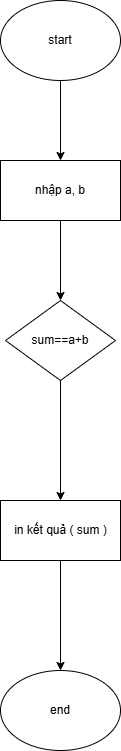

The diagram above was exported from draw.io. Its source (the exported page's mxGraphModel, read from the mxfile embedded in the PNG):
<mxGraphModel dx="1122" dy="454" grid="1" gridSize="10" guides="1" tooltips="1" connect="1" arrows="1" fold="1" page="1" pageScale="1" pageWidth="850" pageHeight="1100" math="0" shadow="0">
  <root>
    <mxCell id="0" />
    <mxCell id="1" parent="0" />
    <mxCell id="6_lqmZgoGY3znWj1gfwB-3" value="start" style="ellipse;whiteSpace=wrap;html=1;" vertex="1" parent="1">
      <mxGeometry x="220" y="110" width="120" height="80" as="geometry" />
    </mxCell>
    <mxCell id="6_lqmZgoGY3znWj1gfwB-4" value="" style="endArrow=classic;html=1;rounded=0;exitX=0.5;exitY=1;exitDx=0;exitDy=0;" edge="1" parent="1" source="6_lqmZgoGY3znWj1gfwB-3">
      <mxGeometry width="50" height="50" relative="1" as="geometry">
        <mxPoint x="400" y="300" as="sourcePoint" />
        <mxPoint x="280" y="270" as="targetPoint" />
      </mxGeometry>
    </mxCell>
    <mxCell id="6_lqmZgoGY3znWj1gfwB-7" value="" style="endArrow=classic;html=1;rounded=0;exitX=0.5;exitY=1;exitDx=0;exitDy=0;" edge="1" parent="1" source="6_lqmZgoGY3znWj1gfwB-37">
      <mxGeometry width="50" height="50" relative="1" as="geometry">
        <mxPoint x="370" y="330" as="sourcePoint" />
        <mxPoint x="280" y="410" as="targetPoint" />
      </mxGeometry>
    </mxCell>
    <mxCell id="6_lqmZgoGY3znWj1gfwB-8" value="&lt;div&gt;sum==a+b&lt;/div&gt;" style="rhombus;whiteSpace=wrap;html=1;" vertex="1" parent="1">
      <mxGeometry x="225" y="410" width="110" height="80" as="geometry" />
    </mxCell>
    <mxCell id="6_lqmZgoGY3znWj1gfwB-27" value="" style="endArrow=classic;html=1;rounded=0;exitX=0.5;exitY=1;exitDx=0;exitDy=0;" edge="1" parent="1" source="6_lqmZgoGY3znWj1gfwB-8">
      <mxGeometry width="50" height="50" relative="1" as="geometry">
        <mxPoint x="190" y="640" as="sourcePoint" />
        <mxPoint x="280" y="610" as="targetPoint" />
      </mxGeometry>
    </mxCell>
    <mxCell id="6_lqmZgoGY3znWj1gfwB-30" value="end" style="ellipse;whiteSpace=wrap;html=1;" vertex="1" parent="1">
      <mxGeometry x="220" y="780" width="120" height="80" as="geometry" />
    </mxCell>
    <mxCell id="6_lqmZgoGY3znWj1gfwB-37" value="" style="rounded=0;whiteSpace=wrap;html=1;" vertex="1" parent="1">
      <mxGeometry x="220" y="270" width="120" height="60" as="geometry" />
    </mxCell>
    <mxCell id="6_lqmZgoGY3znWj1gfwB-44" value="nhập a, b" style="text;html=1;align=center;verticalAlign=middle;whiteSpace=wrap;rounded=0;" vertex="1" parent="1">
      <mxGeometry x="250" y="285" width="60" height="30" as="geometry" />
    </mxCell>
    <mxCell id="6_lqmZgoGY3znWj1gfwB-45" value="" style="rounded=0;whiteSpace=wrap;html=1;" vertex="1" parent="1">
      <mxGeometry x="220" y="610" width="120" height="60" as="geometry" />
    </mxCell>
    <mxCell id="6_lqmZgoGY3znWj1gfwB-46" value="in kết quả ( sum )" style="text;html=1;align=center;verticalAlign=middle;resizable=0;points=[];autosize=1;strokeColor=none;fillColor=none;" vertex="1" parent="1">
      <mxGeometry x="220" y="625" width="120" height="30" as="geometry" />
    </mxCell>
    <mxCell id="6_lqmZgoGY3znWj1gfwB-50" value="" style="endArrow=classic;html=1;rounded=0;exitX=0.5;exitY=1;exitDx=0;exitDy=0;entryX=0.5;entryY=0;entryDx=0;entryDy=0;" edge="1" parent="1" source="6_lqmZgoGY3znWj1gfwB-45" target="6_lqmZgoGY3znWj1gfwB-30">
      <mxGeometry width="50" height="50" relative="1" as="geometry">
        <mxPoint x="620" y="760" as="sourcePoint" />
        <mxPoint x="670" y="710" as="targetPoint" />
      </mxGeometry>
    </mxCell>
  </root>
</mxGraphModel>